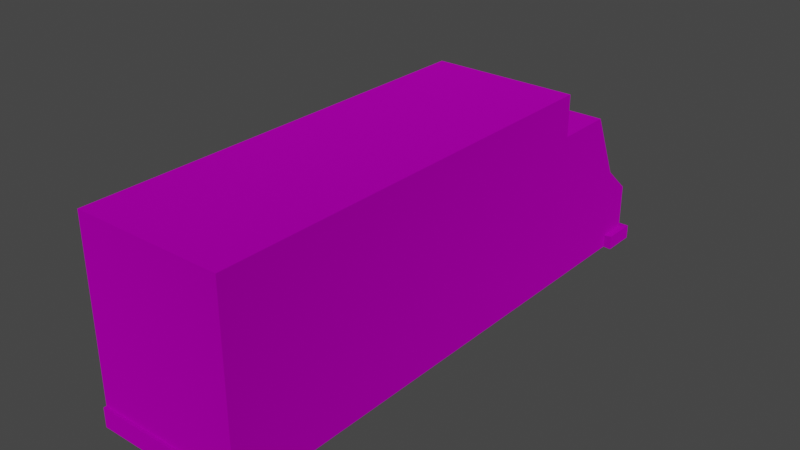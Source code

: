 # Source: truck_3.blend  (saved by Blender 4.0.36; exported with 4.5.12 LTS)
import bpy
from mathutils import Matrix  # noqa: F401  (used for matrix-valued properties, if any)

bpy.ops.wm.read_factory_settings(use_empty=True)
scene = bpy.context.scene
scene.name = 'Scene'

# ---- collections
col_collection = bpy.data.collections.new('Collection'); scene.collection.children.link(col_collection)

# ---- images (referenced by path relative to the original .blend; pixels are not part of the script)
import os
ASSET_DIR = os.environ.get("B2B_ASSET_DIR", "")  # directory of the original .blend (textures are referenced by path, not embedded)
HERE = os.path.dirname(os.path.abspath(__file__))  # packed textures are extracted next to this script under _unpacked/

def load_image(name, relpath, width, height, colorspace="sRGB"):
    """Load a texture the original file referenced (path relative to the .blend, or extracted next to this script)."""
    p = next((c for c in (os.path.join(HERE, relpath), os.path.join(ASSET_DIR, relpath)) if relpath and os.path.exists(c)), "")
    if p:
        img = bpy.data.images.load(p, check_existing=True)
        img.name = name
    else:  # same state as the original file: an image datablock whose file is absent (Cycles renders it pink)
        img = bpy.data.images.new(name, width, height)
        img.source = "FILE"
        img.filepath = "//" + (relpath or name)
    img.colorspace_settings.name = colorspace
    return img
img_palette_jpg = load_image('Palette.jpg', 'Palette.jpg', 1024, 1024, 'sRGB')
img_palette_jpg_001 = load_image('Palette.jpg.001', 'Palette.jpg', 1024, 1024, 'sRGB')

# ---- materials (node trees are filled in below, after node groups)
mat_world_ap = bpy.data.materials.new('World ap')
mat_world_ap.use_backface_culling = True
mat_world_ap.use_transparent_shadow = False
mat_world_ap.diffuse_color = (0.7087, 0.699, 0.6808, 1.0)
mat_world_ap.roughness = 1.0
mat_world_ap.specular_intensity = 0.0
mat_world_ap.metallic = 1.0
mat_world_ap_001 = bpy.data.materials.new('World ap.001')
mat_world_ap_001.use_backface_culling = True
mat_world_ap_001.use_transparent_shadow = False
mat_world_ap_001.diffuse_color = (0.7087, 0.699, 0.6808, 1.0)
mat_world_ap_001.roughness = 1.0
mat_world_ap_001.specular_intensity = 0.0
mat_world_ap_001.metallic = 1.0

# ---- material node trees
mat_world_ap.use_nodes = True; mat_world_ap.node_tree.nodes.clear()
_N = mat_world_ap.node_tree.nodes; _L = mat_world_ap.node_tree.links
n0 = _N.new('ShaderNodeBsdfPrincipled'); n0.name = 'Principled BSDF'; n0.location = (10, 300)
n0.distribution = 'GGX'
n0.subsurface_method = 'RANDOM_WALK_SKIN'
n0.inputs[1].default_value = 1.0
n0.inputs[2].default_value = 1.0
n0.inputs[3].default_value = 1.0
n0.inputs[13].default_value = 0.0
n0.inputs[27].default_value = (0.0, 0.0, 0.0, 1.0)
n0.inputs[28].default_value = 1.0
n1 = _N.new('ShaderNodeOutputMaterial'); n1.name = 'Material Output'; n1.location = (300, 300)
n2 = _N.new('ShaderNodeTexImage'); n2.name = 'Image Texture'; n2.location = (-300, 600)
n2.image = img_palette_jpg
_L.new(n0.outputs[0], n1.inputs[0])
_L.new(n2.outputs[0], n0.inputs[0])
n1.is_active_output = True
mat_world_ap_001.use_nodes = True; mat_world_ap_001.node_tree.nodes.clear()
_N = mat_world_ap_001.node_tree.nodes; _L = mat_world_ap_001.node_tree.links
n0 = _N.new('ShaderNodeBsdfPrincipled'); n0.name = 'Principled BSDF'; n0.location = (10, 300)
n0.distribution = 'GGX'
n0.subsurface_method = 'RANDOM_WALK_SKIN'
n0.inputs[1].default_value = 1.0
n0.inputs[2].default_value = 1.0
n0.inputs[3].default_value = 1.0
n0.inputs[13].default_value = 0.0
n0.inputs[27].default_value = (0.0, 0.0, 0.0, 1.0)
n0.inputs[28].default_value = 1.0
n1 = _N.new('ShaderNodeOutputMaterial'); n1.name = 'Material Output'; n1.location = (300, 300)
n2 = _N.new('ShaderNodeTexImage'); n2.name = 'Image Texture'; n2.location = (-300, 600)
n2.image = img_palette_jpg_001
_L.new(n0.outputs[0], n1.inputs[0])
_L.new(n2.outputs[0], n0.inputs[0])
n1.is_active_output = True

# ---- world
world_world = bpy.data.worlds.new('World'); scene.world = world_world
world_world.use_nodes = True; world_world.node_tree.nodes.clear()
_N = world_world.node_tree.nodes; _L = world_world.node_tree.links
n0 = _N.new('ShaderNodeOutputWorld'); n0.name = 'World Output'; n0.location = (300, 300)
n1 = _N.new('ShaderNodeBackground'); n1.name = 'Background'; n1.location = (10, 300)
n1.inputs[0].default_value = (0.05088, 0.05088, 0.05088, 1.0)
_L.new(n1.outputs[0], n0.inputs[0])
n0.is_active_output = True
world_world.color = (0.05088, 0.05088, 0.05088)
world_world.use_sun_shadow = False
world_world.sun_shadow_jitter_overblur = 0.0

# ---- meshes
me_car_08_3 = bpy.data.meshes.new('Car_08.3')
me_car_08_3.from_pydata([(1.245, -5.314, 0.2181), (1.245, -5.314, 0.5442), (-0.004252, -5.314, 0.5442), (-0.004252, -5.314, 0.2181), (1.245, -5.266, 1.5), (1.245, -5.266, 2.782), (-0.004252, -5.266, 2.782), (-0.004252, -5.266, 1.5), (-1.253, -5.266, 2.782), (-1.253, -5.266, 1.5), (-1.253, -5.314, 0.5442), (-1.253, -5.314, 0.2181), (-1.253, -5.266, 0.2181), (-1.253, -5.266, 0.5442), (-1.253, -0.1846, 0.5442), (-1.253, -0.1846, 0.2181), (-1.253, -0.1846, 2.782), (-1.253, -0.1846, 1.5), (-1.253, 1.959, 2.782), (-1.253, 1.959, 1.5), (-1.253, 1.959, 0.5442), (-1.383, 4.059, 0.2064), (-1.383, 4.059, 0.4454), (-0.004251, 4.059, 0.4454), (-0.004251, 4.059, 0.2064), (-0.004251, 3.967, 1.069), (-0.6287, 3.967, 1.069), (-0.004251, 3.967, 1.202), (-1.253, 3.967, 1.069), (-1.253, 3.967, 1.202), (1.245, 3.967, 1.069), (0.6202, 3.967, 1.069), (1.245, 3.967, 1.202), (1.375, 4.059, 0.4454), (1.375, 4.059, 0.2064), (1.245, 1.959, 2.782), (1.245, 1.959, 3.134), (1.245, -0.1846, 3.134), (1.245, -0.1846, 2.782), (1.245, 1.959, 3.487), (1.245, -0.1846, 3.487), (1.245, -5.266, 3.487), (1.245, -5.266, 3.134), (-0.004252, -0.1846, 3.487), (-0.004252, -5.266, 3.487), (-0.004251, 1.959, 3.487), (-1.253, 1.959, 3.487), (-1.253, -0.1846, 3.487), (-1.253, -5.266, 3.487), (1.245, 1.959, 0.2181), (1.245, -0.1846, 0.2181), (-0.004252, -0.1846, 0.2181), (-0.004251, 1.959, 0.2181), (1.245, -5.266, 0.2181), (-0.004252, -2.329, 0.2181), (-1.253, 1.959, 0.2181), (-0.004252, -5.266, 3.134), (-1.253, -5.266, 3.134), (-1.253, -0.1846, 3.134), (-1.253, 1.959, 3.134), (-0.004251, 1.959, 3.134), (-0.004251, 1.959, 2.782), (1.245, -0.1846, 1.5), (1.245, -5.266, 0.5442), (1.245, -0.1846, 0.5442), (1.245, 1.959, 0.5442), (1.245, 1.959, 1.5), (-1.253, 2.462, 0.2181), (-0.004251, 2.462, 0.2181), (-1.253, 2.966, 0.2181), (-0.004251, 2.966, 0.2181), (1.245, 2.966, 0.2181), (1.245, 2.462, 0.2181), (1.245, 2.462, 0.5442), (1.245, 2.462, 1.5), (1.245, 2.966, 0.5442), (1.245, 2.485, 1.558), (1.245, 2.943, 1.558), (1.245, 2.943, 2.723), (1.245, 2.485, 2.723), (1.245, 2.028, 1.558), (1.245, 2.028, 2.723), (1.176, 2.979, 2.751), (1.176, 3.452, 1.685), (-0.004251, 3.452, 1.685), (-0.004251, 2.979, 2.751), (1.245, 3.466, 1.654), (-0.004251, 3.466, 1.654), (-1.253, 3.466, 1.654), (-1.184, 3.452, 1.685), (-1.184, 2.979, 2.751), (-1.253, 2.93, 2.693), (-1.253, 3.361, 1.722), (-1.253, 2.93, 1.589), (-1.253, 3.466, 1.099), (-1.253, 3.967, 0.7517), (-1.253, 3.967, 0.4345), (-1.253, 3.466, 0.4421), (-1.253, 3.466, 0.2181), (-1.253, 2.966, 0.5442), (-0.004251, 3.466, 0.2181), (-1.253, 3.967, 0.2181), (-0.004251, 3.967, 0.2181), (1.245, 3.967, 0.2181), (1.245, 3.466, 0.2181), (1.245, 3.466, 0.4421), (1.245, 3.466, 1.099), (1.245, 2.966, 1.5), (1.375, 3.474, 0.2064), (1.375, 3.474, 0.4537), (-1.253, 2.966, 2.782), (-1.253, 2.462, 2.782), (-0.004251, 2.462, 2.782), (-0.004251, 2.966, 2.782), (1.245, 2.462, 2.782), (1.245, 2.966, 2.782), (-1.253, 2.462, 0.5442), (-1.253, 2.462, 1.5), (-1.253, 2.966, 1.5), (-1.253, 2.497, 1.589), (-1.253, 2.064, 1.589), (-1.253, 2.064, 2.693), (-1.253, 2.497, 2.693), (1.245, 3.397, 1.698), (-0.004252, -5.266, 0.5442), (-0.6287, 3.967, 0.7517), (-0.6287, 3.967, 0.4345), (-1.211, 3.967, 0.7733), (-1.211, 3.967, 1.047), (-0.6712, 3.967, 1.047), (-0.6712, 3.967, 0.7733), (-0.5544, 3.967, 0.7706), (-0.5544, 3.967, 1.05), (-0.004251, 3.967, 1.05), (-0.004251, 3.967, 0.7706), (-0.004251, 3.967, 0.7517), (-0.004251, 3.967, 0.4345), (0.6202, 3.967, 0.7517), (0.6202, 3.967, 0.4345), (0.5459, 3.967, 1.05), (0.5459, 3.967, 0.7706), (0.6717, 3.967, 0.7779), (0.6717, 3.967, 1.043), (1.193, 3.967, 1.043), (1.193, 3.967, 0.7779), (1.245, 3.967, 0.7517), (1.245, 3.967, 0.4345), (-1.383, 3.474, 0.2064), (-1.383, 3.474, 0.4537)], [], [(0, 1, 2, 3), (4, 5, 6, 7), (7, 6, 8, 9), (3, 2, 10, 11), (12, 13, 14, 15), (9, 8, 16, 17), (17, 16, 18, 19), (14, 17, 19, 20), (21, 22, 23, 24), (25, 26, 27), (26, 28, 29), (26, 29, 27), (30, 31, 32), (31, 25, 27), (31, 27, 32), (24, 23, 33, 34), (35, 36, 37, 38), (36, 39, 40, 37), (37, 40, 41, 42), (38, 37, 42, 5), (41, 40, 43, 44), (40, 39, 45, 43), (43, 45, 46, 47), (44, 43, 47, 48), (49, 50, 51, 52), (50, 53, 54, 51), (51, 54, 12, 15), (52, 51, 15, 55), (5, 42, 56, 6), (42, 41, 44, 56), (56, 44, 48, 57), (6, 56, 57, 8), (8, 57, 58, 16), (57, 48, 47, 58), (58, 47, 46, 59), (16, 58, 59, 18), (18, 59, 60, 61), (59, 46, 45, 60), (60, 45, 39, 36), (61, 60, 36, 35), (5, 4, 62, 38), (4, 63, 64, 62), (64, 50, 49, 65), (38, 62, 66, 35), (55, 67, 68, 52), (67, 69, 70, 68), (68, 70, 71, 72), (52, 68, 72, 49), (73, 74, 66, 65), (72, 71, 75, 73), (76, 77, 78, 79), (80, 76, 79, 81), (82, 83, 84, 85), (86, 32, 27, 87), (87, 27, 29, 88), (85, 84, 89, 90), (91, 92, 93), (88, 29, 28, 94), (28, 95, 94), (95, 96, 97), (95, 97, 94), (97, 98, 69, 99), (69, 98, 100, 70), (98, 101, 102, 100), (100, 102, 103, 104), (70, 100, 104, 71), (105, 106, 107, 75), (108, 34, 33, 109), (106, 30, 32, 86), (107, 106, 86), (110, 111, 112, 113), (111, 18, 61, 112), (112, 61, 35, 114), (113, 112, 114, 115), (116, 117, 118, 99), (67, 55, 20, 116), (119, 120, 121, 122), (93, 119, 122, 91), (123, 78, 77), (88, 94, 118), (118, 93, 92, 88), (88, 92, 91, 110), (111, 122, 121, 18), (18, 121, 120, 19), (19, 120, 119, 117), (110, 91, 122, 111), (117, 119, 93, 118), (115, 82, 85, 113), (87, 84, 83, 86), (86, 83, 82, 115), (113, 85, 90, 110), (110, 90, 89, 88), (88, 89, 84, 87), (114, 79, 78, 115), (107, 77, 76, 74), (66, 80, 81, 35), (35, 81, 79, 114), (74, 76, 80, 66), (86, 123, 77, 107), (115, 78, 123, 86), (63, 4, 7, 124), (124, 7, 9, 13), (13, 9, 17, 14), (20, 55, 15, 14), (96, 95, 125, 126), (127, 128, 129, 130), (131, 132, 133, 134), (126, 125, 135, 136), (136, 135, 137, 138), (134, 133, 139, 140), (141, 142, 143, 144), (138, 137, 145, 146), (63, 53, 50, 64), (65, 66, 62, 64), (65, 49, 72, 73), (75, 107, 74, 73), (22, 21, 147, 148), (99, 118, 94, 97), (75, 71, 104, 105), (146, 145, 105), (145, 30, 106), (145, 106, 105), (99, 69, 67, 116), (20, 19, 117, 116), (101, 21, 24, 102), (96, 126, 22), (126, 136, 23), (126, 23, 22), (102, 24, 34, 103), (136, 138, 23), (138, 146, 33), (138, 33, 23), (104, 108, 109, 105), (105, 109, 33, 146), (103, 34, 108, 104), (96, 22, 148, 97), (97, 148, 147, 98), (98, 147, 21, 101), (53, 0, 3, 54), (124, 2, 1, 63), (63, 1, 0, 53), (54, 3, 11, 12), (12, 11, 10, 13), (13, 10, 2, 124), (95, 127, 130, 125), (125, 130, 129, 26), (26, 129, 128, 28), (28, 128, 127, 95), (137, 141, 144, 145), (145, 144, 143, 30), (30, 143, 142, 31), (31, 142, 141, 137), (125, 131, 134, 135), (25, 133, 132, 26), (26, 132, 131, 125), (135, 134, 140, 137), (137, 140, 139, 31), (31, 139, 133, 25)])
me_car_08_3.polygons.foreach_set('material_index', [1, 1, 1, 1, 1, 1, 1, 1, 1, 1, 1, 1, 1, 1, 1, 1, 1, 1, 1, 1, 1, 1, 1, 1, 1, 1, 1, 1, 1, 1, 1, 1, 1, 1, 1, 1, 1, 1, 1, 1, 1, 1, 1, 1, 1, 1, 1, 1, 1, 1, 1, 1, 1, 1, 1, 1, 1, 1, 1, 1, 1, 1, 1, 1, 1, 1, 1, 1, 1, 1, 1, 1, 1, 1, 1, 1, 1, 1, 1, 1, 1, 1, 1, 1, 1, 1, 1, 1, 1, 1, 1, 1, 1, 1, 1, 1, 1, 1, 1, 1, 1, 1, 1, 1, 1, 1, 1, 1, 1, 1, 1, 1, 1, 1, 1, 1, 1, 1, 1, 1, 1, 1, 1, 1, 1, 1, 1, 1, 1, 1, 1, 1, 1, 1, 1, 1, 1, 1, 1, 1, 1, 1, 1, 1, 1, 1, 1, 1, 1, 1, 1, 1, 1, 1, 1, 1, 1, 1])
_uv = me_car_08_3.uv_layers.new(name='UVMap')
_uv.uv.foreach_set('vector', [0.9276, -0.8181, 0.9279, -0.8181, 0.9279, -0.8191, 0.9276, -0.8191, 0.04391, -0.3618, 0.04592, -0.3618, 0.04592, -0.3637, 0.04391, -0.3637, 0.04391, -0.3637, 0.04592, -0.3637, 0.04592, -0.3656, 0.04391, -0.3656, 0.9276, -0.8191, 0.9279, -0.8191, 0.9279, -0.8202, 0.9276, -0.8202, 0.8472, -0.5595, 0.8477, -0.5595, 0.8477, -0.5627, 0.8472, -0.5627, 0.04812, -0.3659, 0.05013, -0.3659, 0.05013, -0.3691, 0.04812, -0.3691, 0.04812, -0.3691, 0.05013, -0.3691, 0.05013, -0.3723, 0.04812, -0.3723, 0.04663, -0.3691, 0.04812, -0.3691, 0.04812, -0.3723, 0.04663, -0.3723, 0.9269, -0.8202, 0.9268, -0.8202, 0.9268, -0.8191, 0.9269, -0.8191, 0.8401, -0.569, 0.8401, -0.57, 0.8393, -0.569, 0.8401, -0.57, 0.8401, -0.5709, 0.8393, -0.5709, 0.8401, -0.57, 0.8393, -0.5709, 0.8393, -0.569, 0.8401, -0.5672, 0.8401, -0.5681, 0.8393, -0.5672, 0.8401, -0.5681, 0.8401, -0.569, 0.8393, -0.569, 0.8401, -0.5681, 0.8393, -0.569, 0.8393, -0.5672, 0.9269, -0.8191, 0.9268, -0.8191, 0.9268, -0.8181, 0.9269, -0.8181, 0.04181, -0.3724, 0.04125, -0.3724, 0.04125, -0.3692, 0.04181, -0.3692, 0.04125, -0.3723, 0.0407, -0.3723, 0.0407, -0.3691, 0.04125, -0.3691, 0.04125, -0.3691, 0.0407, -0.3691, 0.0407, -0.3659, 0.04125, -0.3659, 0.0418, -0.3691, 0.04125, -0.3691, 0.04125, -0.3659, 0.0418, -0.3659, 0.05123, -0.3591, 0.05123, -0.3624, 0.04928, -0.3624, 0.04928, -0.3591, 0.05123, -0.3624, 0.05123, -0.3656, 0.04928, -0.3656, 0.04928, -0.3624, 0.04928, -0.3624, 0.04928, -0.3656, 0.04732, -0.3656, 0.04732, -0.3624, 0.04928, -0.3591, 0.04928, -0.3624, 0.04732, -0.3624, 0.04732, -0.3591, 0.8365, -0.5776, 0.8365, -0.5744, 0.8384, -0.5744, 0.8384, -0.5776, 0.8365, -0.5744, 0.8365, -0.5712, 0.8384, -0.5712, 0.8384, -0.5744, 0.8384, -0.5744, 0.8384, -0.5712, 0.8404, -0.5712, 0.8404, -0.5744, 0.8384, -0.5776, 0.8384, -0.5744, 0.8404, -0.5744, 0.8404, -0.5776, 0.04592, -0.3618, 0.04647, -0.3618, 0.04647, -0.3637, 0.04592, -0.3637, 0.04647, -0.3618, 0.04702, -0.3618, 0.04702, -0.3637, 0.04647, -0.3637, 0.04647, -0.3637, 0.04702, -0.3637, 0.04702, -0.3656, 0.04647, -0.3656, 0.04592, -0.3637, 0.04647, -0.3637, 0.04647, -0.3656, 0.04592, -0.3656, 0.05013, -0.3659, 0.05068, -0.3659, 0.05068, -0.3691, 0.05013, -0.3691, 0.05068, -0.3659, 0.05123, -0.3659, 0.05123, -0.3691, 0.05068, -0.3691, 0.05068, -0.3691, 0.05123, -0.3691, 0.05123, -0.3723, 0.05068, -0.3723, 0.05013, -0.3691, 0.05068, -0.3691, 0.05068, -0.3723, 0.05013, -0.3723, 0.03619, -0.3754, 0.03564, -0.3754, 0.03564, -0.3736, 0.03619, -0.3736, 0.03564, -0.3754, 0.03509, -0.3754, 0.03509, -0.3736, 0.03564, -0.3736, 0.03563, -0.3734, 0.03508, -0.3734, 0.03508, -0.3716, 0.03563, -0.3716, 0.03619, -0.3736, 0.03564, -0.3736, 0.03564, -0.3717, 0.03619, -0.3717, 0.04181, -0.366, 0.04381, -0.366, 0.04381, -0.3692, 0.04181, -0.3692, 0.04381, -0.366, 0.04531, -0.366, 0.04531, -0.3692, 0.04381, -0.3692, 0.8464, -0.5627, 0.8469, -0.5627, 0.8469, -0.5659, 0.8464, -0.5659, 0.04181, -0.3692, 0.04381, -0.3692, 0.04381, -0.3724, 0.04181, -0.3724, 0.8404, -0.5776, 0.8404, -0.5784, 0.8384, -0.5784, 0.8384, -0.5776, 0.8404, -0.5784, 0.8404, -0.5791, 0.8384, -0.5791, 0.8384, -0.5784, 0.8384, -0.5784, 0.8384, -0.5791, 0.8365, -0.5791, 0.8365, -0.5784, 0.8384, -0.5776, 0.8384, -0.5784, 0.8365, -0.5784, 0.8365, -0.5776, 0.8453, -0.5784, 0.8438, -0.5784, 0.8438, -0.5776, 0.8453, -0.5776, 0.8565, -0.5891, 0.8565, -0.5898, 0.856, -0.5898, 0.856, -0.5891, 0.8235, -0.8901, 0.8235, -0.8879, 0.8294, -0.8879, 0.8294, -0.8901, 0.8235, -0.8923, 0.8235, -0.8901, 0.8294, -0.8901, 0.8294, -0.8923, 0.8448, -0.9226, 0.8406, -0.9226, 0.8406, -0.9172, 0.8448, -0.9172, 0.8379, -0.5672, 0.8393, -0.5672, 0.8393, -0.569, 0.8379, -0.569, 0.8379, -0.569, 0.8393, -0.569, 0.8393, -0.5709, 0.8379, -0.5709, 0.8448, -0.9172, 0.8406, -0.9172, 0.8406, -0.9117, 0.8448, -0.9117, 0.8052, -0.8879, 0.8089, -0.8857, 0.811, -0.8879, 0.8489, -0.5799, 0.8476, -0.5806, 0.8469, -0.5806, 0.8475, -0.5799, 0.8469, -0.5806, 0.8466, -0.5806, 0.8475, -0.5799, 0.8466, -0.5806, 0.8463, -0.5806, 0.8465, -0.5799, 0.8466, -0.5806, 0.8465, -0.5799, 0.8475, -0.5799, 0.8475, -0.5682, 0.8472, -0.5682, 0.8472, -0.5674, 0.8477, -0.5674, 0.8404, -0.5791, 0.8404, -0.5799, 0.8384, -0.5799, 0.8384, -0.5791, 0.8404, -0.5799, 0.8404, -0.5806, 0.8384, -0.5806, 0.8384, -0.5799, 0.8384, -0.5799, 0.8384, -0.5806, 0.8365, -0.5806, 0.8365, -0.5799, 0.8384, -0.5791, 0.8384, -0.5799, 0.8365, -0.5799, 0.8365, -0.5791, 0.8455, -0.5799, 0.8444, -0.5799, 0.8438, -0.5791, 0.8453, -0.5791, 0.9298, -0.8254, 0.9298, -0.8259, 0.9297, -0.8259, 0.9296, -0.8254, 0.8444, -0.5799, 0.8451, -0.5806, 0.8443, -0.5806, 0.8431, -0.5799, 0.8438, -0.5791, 0.8444, -0.5799, 0.8431, -0.5799, 0.8431, -0.5669, 0.8431, -0.5661, 0.8451, -0.5661, 0.8451, -0.5669, 0.8431, -0.5661, 0.8431, -0.5654, 0.8451, -0.5654, 0.8451, -0.5661, 0.8451, -0.5661, 0.8451, -0.5654, 0.847, -0.5654, 0.847, -0.5661, 0.8451, -0.5669, 0.8451, -0.5661, 0.847, -0.5661, 0.847, -0.5669, 0.8466, -0.5784, 0.8481, -0.5784, 0.8481, -0.5791, 0.8466, -0.5791, 0.8472, -0.5666, 0.8472, -0.5659, 0.8477, -0.5659, 0.8477, -0.5666, 0.811, -0.8901, 0.811, -0.8923, 0.8052, -0.8923, 0.8052, -0.8901, 0.811, -0.8879, 0.811, -0.8901, 0.8052, -0.8901, 0.8052, -0.8879, 0.8257, -0.8857, 0.8294, -0.8879, 0.8235, -0.8879, 0.8489, -0.5799, 0.8475, -0.5799, 0.8481, -0.5791, 0.8481, -0.5791, 0.8481, -0.5791, 0.8489, -0.5799, 0.8489, -0.5799, 0.8489, -0.5799, 0.8489, -0.5799, 0.8501, -0.5791, 0.8501, -0.5791, 0.8501, -0.5784, 0.8501, -0.5784, 0.8501, -0.5776, 0.8501, -0.5776, 0.8501, -0.5776, 0.8501, -0.5776, 0.8481, -0.5776, 0.8481, -0.5776, 0.8481, -0.5776, 0.8481, -0.5776, 0.8481, -0.5784, 0.8481, -0.5784, 0.8501, -0.5791, 0.8501, -0.5791, 0.8501, -0.5784, 0.8501, -0.5784, 0.8481, -0.5784, 0.8481, -0.5784, 0.8481, -0.5791, 0.8481, -0.5791, 0.8365, -0.5672, 0.8365, -0.5672, 0.8365, -0.569, 0.8365, -0.569, 0.7197, -0.1916, 0.7197, -0.1916, 0.7197, -0.22, 0.7197, -0.22, 0.8379, -0.5672, 0.8379, -0.5672, 0.8365, -0.5672, 0.8365, -0.5672, 0.8365, -0.569, 0.8365, -0.569, 0.8365, -0.5709, 0.8365, -0.5709, 0.8365, -0.5709, 0.8365, -0.5709, 0.8379, -0.5709, 0.8379, -0.5709, 0.8379, -0.5709, 0.8379, -0.5709, 0.8379, -0.569, 0.8379, -0.569, 0.8418, -0.5784, 0.8418, -0.5784, 0.8418, -0.5791, 0.8418, -0.5791, 0.8438, -0.5791, 0.8438, -0.5791, 0.8438, -0.5784, 0.8438, -0.5784, 0.8438, -0.5776, 0.8438, -0.5776, 0.8418, -0.5776, 0.8418, -0.5776, 0.8418, -0.5776, 0.8418, -0.5776, 0.8418, -0.5784, 0.8418, -0.5784, 0.8438, -0.5784, 0.8438, -0.5784, 0.8438, -0.5776, 0.8438, -0.5776, 0.8431, -0.5799, 0.8431, -0.5799, 0.8438, -0.5791, 0.8438, -0.5791, 0.8418, -0.5791, 0.8418, -0.5791, 0.8431, -0.5799, 0.8431, -0.5799, 0.04241, -0.3618, 0.04391, -0.3618, 0.04391, -0.3637, 0.04241, -0.3637, 0.04241, -0.3637, 0.04391, -0.3637, 0.04391, -0.3656, 0.04241, -0.3656, 0.04663, -0.3659, 0.04812, -0.3659, 0.04812, -0.3691, 0.04663, -0.3691, 0.8477, -0.5659, 0.8472, -0.5659, 0.8472, -0.5627, 0.8477, -0.5627, 0.8406, -0.5709, 0.8403, -0.5709, 0.8403, -0.57, 0.8406, -0.57, 0.779, -0.04878, 0.7787, -0.04878, 0.7787, -0.04784, 0.779, -0.04784, 0.747, -0.5438, 0.7467, -0.5438, 0.7467, -0.5429, 0.747, -0.5429, 0.8406, -0.57, 0.8403, -0.57, 0.8403, -0.569, 0.8406, -0.569, 0.8406, -0.569, 0.8403, -0.569, 0.8403, -0.5681, 0.8406, -0.5681, 0.747, -0.5429, 0.7467, -0.5429, 0.7467, -0.542, 0.747, -0.542, 0.779, -0.04597, 0.7787, -0.04597, 0.7787, -0.04503, 0.779, -0.04503, 0.8406, -0.5681, 0.8403, -0.5681, 0.8403, -0.5672, 0.8406, -0.5672, 0.8464, -0.5595, 0.8469, -0.5595, 0.8469, -0.5627, 0.8464, -0.5627, 0.04531, -0.3724, 0.04381, -0.3724, 0.04381, -0.3692, 0.04531, -0.3692, 0.8464, -0.5659, 0.8469, -0.5659, 0.8469, -0.5666, 0.8464, -0.5666, 0.8453, -0.5791, 0.8438, -0.5791, 0.8438, -0.5784, 0.8453, -0.5784, 0.9301, -0.8259, 0.93, -0.8259, 0.93, -0.8254, 0.9302, -0.8254, 0.8466, -0.5791, 0.8481, -0.5791, 0.8475, -0.5799, 0.8465, -0.5799, 0.8464, -0.5674, 0.8469, -0.5674, 0.8469, -0.5682, 0.8465, -0.5682, 0.8456, -0.5806, 0.8453, -0.5806, 0.8455, -0.5799, 0.8453, -0.5806, 0.8451, -0.5806, 0.8444, -0.5799, 0.8453, -0.5806, 0.8444, -0.5799, 0.8455, -0.5799, 0.8466, -0.5791, 0.8461, -0.5791, 0.8461, -0.5784, 0.8466, -0.5784, 0.8466, -0.5776, 0.8481, -0.5776, 0.8481, -0.5784, 0.8466, -0.5784, 0.9402, -0.825, 0.9402, -0.825, 0.9402, -0.8284, 0.9402, -0.8284, 0.9405, -0.825, 0.9405, -0.8267, 0.9405, -0.825, 0.9405, -0.8267, 0.9405, -0.8284, 0.9405, -0.8284, 0.9268, -0.8197, 0.9268, -0.8191, 0.9268, -0.8202, 0.9402, -0.8284, 0.9402, -0.8284, 0.9402, -0.8317, 0.9402, -0.8317, 0.9405, -0.8284, 0.9405, -0.8301, 0.9405, -0.8284, 0.9405, -0.8301, 0.9405, -0.8317, 0.9405, -0.8317, 0.9268, -0.8186, 0.9268, -0.8181, 0.9268, -0.8191, 0.8458, -0.5799, 0.8458, -0.5799, 0.8455, -0.5799, 0.8455, -0.5799, 0.9285, -0.8249, 0.9285, -0.8249, 0.9277, -0.8213, 0.9277, -0.8213, 0.9268, -0.8213, 0.9268, -0.8213, 0.9268, -0.8249, 0.9268, -0.8249, 0.9245, -0.8213, 0.9245, -0.8213, 0.9237, -0.8249, 0.9237, -0.8249, 0.9302, -0.8254, 0.9302, -0.8254, 0.93, -0.8254, 0.93, -0.8254, 0.9254, -0.8249, 0.9254, -0.8249, 0.9254, -0.8213, 0.9254, -0.8213, 0.9381, -0.8317, 0.9381, -0.8317, 0.9381, -0.8284, 0.9381, -0.8284, 0.9372, -0.8284, 0.9372, -0.8284, 0.9372, -0.8317, 0.9372, -0.8317, 0.9372, -0.8317, 0.9372, -0.8317, 0.9381, -0.8317, 0.9381, -0.8317, 0.9381, -0.8284, 0.9381, -0.8284, 0.9381, -0.825, 0.9381, -0.825, 0.9381, -0.825, 0.9381, -0.825, 0.9372, -0.825, 0.9372, -0.825, 0.9372, -0.825, 0.9372, -0.825, 0.9372, -0.8284, 0.9372, -0.8284, 0.8651, -0.5791, 0.8651, -0.5791, 0.8651, -0.582, 0.8651, -0.582, 0.8403, -0.57, 0.8403, -0.57, 0.8401, -0.57, 0.8401, -0.57, 0.8659, -0.582, 0.8659, -0.582, 0.8659, -0.5791, 0.8659, -0.5791, 0.8659, -0.5791, 0.8659, -0.5791, 0.8652, -0.5791, 0.8652, -0.5791, 0.8651, -0.5879, 0.8651, -0.5879, 0.8651, -0.5908, 0.8651, -0.5908, 0.8652, -0.5894, 0.8652, -0.5894, 0.8659, -0.5894, 0.8659, -0.5894, 0.8659, -0.5908, 0.8659, -0.5908, 0.8659, -0.5879, 0.8659, -0.5879, 0.8401, -0.5681, 0.8401, -0.5681, 0.8403, -0.5681, 0.8403, -0.5681, 0.8651, -0.582, 0.8651, -0.582, 0.8651, -0.585, 0.8651, -0.585, 0.8659, -0.585, 0.8659, -0.585, 0.8659, -0.582, 0.8659, -0.582, 0.8401, -0.57, 0.8401, -0.57, 0.8403, -0.57, 0.8403, -0.57, 0.8651, -0.585, 0.8651, -0.585, 0.8651, -0.5879, 0.8651, -0.5879, 0.8403, -0.5681, 0.8403, -0.5681, 0.8401, -0.5681, 0.8401, -0.5681, 0.8659, -0.5879, 0.8659, -0.5879, 0.8659, -0.585, 0.8659, -0.585])
me_car_08_3.materials.append(mat_world_ap)
me_car_08_3.materials.append(mat_world_ap_001)
me_car_08_3.update()
me_cube = bpy.data.meshes.new('Cube')
me_cube.from_pydata([(-1.0, -1.0, -1.0), (-1.0, -1.0, 1.0), (-1.0, 1.0, -1.0), (-1.0, 1.0, 1.0), (1.0, -1.0, -1.0), (1.0, -1.0, 1.0), (1.0, 1.0, -1.0), (1.0, 1.0, 1.0)], [], [(0, 1, 3, 2), (2, 3, 7, 6), (6, 7, 5, 4), (4, 5, 1, 0), (2, 6, 4, 0), (7, 3, 1, 5)])
_uv = me_cube.uv_layers.new(name='UVMap')
_uv.uv.foreach_set('vector', [0.375, 0.0, 0.625, 0.0, 0.625, 0.25, 0.375, 0.25, 0.375, 0.25, 0.625, 0.25, 0.625, 0.5, 0.375, 0.5, 0.375, 0.5, 0.625, 0.5, 0.625, 0.75, 0.375, 0.75, 0.375, 0.75, 0.625, 0.75, 0.625, 1.0, 0.375, 1.0, 0.125, 0.5, 0.375, 0.5, 0.375, 0.75, 0.125, 0.75, 0.625, 0.5, 0.875, 0.5, 0.875, 0.75, 0.625, 0.75])
me_cube.update()
me_cube_001 = bpy.data.meshes.new('Cube.001')
me_cube_001.from_pydata([(-1.0, -1.0, -1.0), (-1.0, -1.0, 1.0), (-1.0, 1.0, -1.0), (-1.0, 1.0, 1.0), (1.0, -1.0, -1.0), (1.0, -1.0, 1.0), (1.0, 1.0, -1.0), (1.0, 1.0, 1.0)], [], [(0, 1, 3, 2), (2, 3, 7, 6), (6, 7, 5, 4), (4, 5, 1, 0), (2, 6, 4, 0), (7, 3, 1, 5)])
_uv = me_cube_001.uv_layers.new(name='UVMap')
_uv.uv.foreach_set('vector', [0.375, 0.0, 0.625, 0.0, 0.625, 0.25, 0.375, 0.25, 0.375, 0.25, 0.625, 0.25, 0.625, 0.5, 0.375, 0.5, 0.375, 0.5, 0.625, 0.5, 0.625, 0.75, 0.375, 0.75, 0.375, 0.75, 0.625, 0.75, 0.625, 1.0, 0.375, 1.0, 0.125, 0.5, 0.375, 0.5, 0.375, 0.75, 0.125, 0.75, 0.625, 0.5, 0.875, 0.5, 0.875, 0.75, 0.625, 0.75])
me_cube_001.update()
me_cube_002 = bpy.data.meshes.new('Cube.002')
me_cube_002.from_pydata([(-1.0, -1.0, -1.0), (-1.0, -1.0, 1.0), (-1.0, 1.0, -1.0), (-1.0, 1.0, 1.0), (1.0, -1.0, -1.0), (1.0, -1.0, 1.0), (1.0, 1.0, -1.0), (1.0, 1.0, 1.0)], [], [(0, 1, 3, 2), (2, 3, 7, 6), (6, 7, 5, 4), (4, 5, 1, 0), (2, 6, 4, 0), (7, 3, 1, 5)])
_uv = me_cube_002.uv_layers.new(name='UVMap')
_uv.uv.foreach_set('vector', [0.375, 0.0, 0.625, 0.0, 0.625, 0.25, 0.375, 0.25, 0.375, 0.25, 0.625, 0.25, 0.625, 0.5, 0.375, 0.5, 0.375, 0.5, 0.625, 0.5, 0.625, 0.75, 0.375, 0.75, 0.375, 0.75, 0.625, 0.75, 0.625, 1.0, 0.375, 1.0, 0.125, 0.5, 0.375, 0.5, 0.375, 0.75, 0.125, 0.75, 0.625, 0.5, 0.875, 0.5, 0.875, 0.75, 0.625, 0.75])
me_cube_002.update()
me_cube_003 = bpy.data.meshes.new('Cube.003')
me_cube_003.from_pydata([(-1.0, -1.0, -1.0), (-1.0, -1.0, 1.0), (-1.0, 1.0, -1.0), (-1.0, 1.0, 1.0), (1.0, -1.0, -1.0), (1.0, -1.0, 1.0), (1.0, 1.0, -1.0), (1.0, 1.0, 1.0)], [], [(0, 1, 3, 2), (2, 3, 7, 6), (6, 7, 5, 4), (4, 5, 1, 0), (2, 6, 4, 0), (7, 3, 1, 5)])
_uv = me_cube_003.uv_layers.new(name='UVMap')
_uv.uv.foreach_set('vector', [0.375, 0.0, 0.625, 0.0, 0.625, 0.25, 0.375, 0.25, 0.375, 0.25, 0.625, 0.25, 0.625, 0.5, 0.375, 0.5, 0.375, 0.5, 0.625, 0.5, 0.625, 0.75, 0.375, 0.75, 0.375, 0.75, 0.625, 0.75, 0.625, 1.0, 0.375, 1.0, 0.125, 0.5, 0.375, 0.5, 0.375, 0.75, 0.125, 0.75, 0.625, 0.5, 0.875, 0.5, 0.875, 0.75, 0.625, 0.75])
me_cube_003.update()

# ---- objects
ob_car_08_3 = bpy.data.objects.new('Car_08.3', me_car_08_3)
ob_wheel_rr = bpy.data.objects.new('wheel_rr', None)
ob_wheel_rl = bpy.data.objects.new('wheel_rl', None)
ob_wheel_fr = bpy.data.objects.new('wheel_fr', None)
ob_wheel_fl = bpy.data.objects.new('wheel_fl', None)
ob_cube = bpy.data.objects.new('Cube', me_cube)
ob_cube_001 = bpy.data.objects.new('Cube.001', me_cube_001)
ob_cube_002 = bpy.data.objects.new('Cube.002', me_cube_002)
ob_cube_003 = bpy.data.objects.new('Cube.003', me_cube_003)

# ---- transforms, parenting, visibility, modifiers, constraints
ob_car_08_3.location = (0.0, 0.0, 0.0)
ob_wheel_rr.location = (1.24, -3.608, 0.35)
ob_wheel_rl.location = (-1.24, -3.608, 0.35)
ob_wheel_fr.location = (1.259, 2.834, 0.35)
ob_wheel_fl.location = (-1.259, 2.834, 0.35)
ob_cube.parent = ob_car_08_3
ob_cube.location = (0.0, -1.674, 1.834)
ob_cube.scale = (1.248, 3.613, 1.614)
ob_cube.hide_render = True
ob_cube.display_type = 'WIRE'
ob_cube_001.parent = ob_car_08_3
ob_cube_001.location = (0.0, 2.462, 1.487)
ob_cube_001.scale = (1.239, 0.5245, 1.286)
ob_cube_001.hide_render = True
ob_cube_001.display_type = 'WIRE'
ob_cube_002.parent = ob_car_08_3
ob_cube_002.location = (0.0, 3.476, 0.6995)
ob_cube_002.scale = (1.239, 0.5245, 0.5083)
ob_cube_002.hide_render = True
ob_cube_002.display_type = 'WIRE'
ob_cube_003.parent = ob_car_08_3
ob_cube_003.location = (0.0, 2.808, 1.551)
ob_cube_003.rotation_euler = (0.5726, -0.0, 0.0)
ob_cube_003.scale = (1.239, 0.8076, 0.9283)
ob_cube_003.hide_render = True
ob_cube_003.display_type = 'WIRE'

# ---- collection membership
col_collection.objects.link(ob_car_08_3)
col_collection.objects.link(ob_wheel_rr)
col_collection.objects.link(ob_wheel_rl)
col_collection.objects.link(ob_wheel_fr)
col_collection.objects.link(ob_wheel_fl)
col_collection.objects.link(ob_cube)
col_collection.objects.link(ob_cube_001)
col_collection.objects.link(ob_cube_002)
col_collection.objects.link(ob_cube_003)

# ---- scene / render settings (as saved in the file)
scene.frame_start = 1; scene.frame_end = 250; scene.frame_set(1)
scene.render.engine = 'BLENDER_EEVEE_NEXT'
scene.cycles.use_denoising = False
scene.cycles.samples = 128
scene.cycles.sampling_pattern = 'TABULATED_SOBOL'
scene.cycles.use_adaptive_sampling = False
scene.cycles.use_light_tree = False
scene.view_settings.view_transform = 'Filmic'
bpy.context.view_layer.update()

# ---- added for rendering (the .blend has no active camera and no usable light): camera, sun
cam_auto = bpy.data.cameras.new('AutoCamera')
cam_auto.lens = 50.0
cam_auto.sensor_width = 36.0
cam_auto.clip_end = 1000.0
ob_auto_camera = bpy.data.objects.new('AutoCamera', cam_auto)
scene.collection.objects.link(ob_auto_camera)
ob_auto_camera.location = (9.53051, -12.0692, 9.47427)
ob_auto_camera.rotation_euler = (1.09748, -7.21219e-08, 0.694738)
scene.camera = ob_auto_camera
light_auto_sun = bpy.data.lights.new('AutoSun', 'SUN')
light_auto_sun.energy = 3.0
light_auto_sun.angle = 0.0523599
ob_auto_sun = bpy.data.objects.new('AutoSun', light_auto_sun)
scene.collection.objects.link(ob_auto_sun)
ob_auto_sun.rotation_euler = (0.872665, 0.174533, 0.523599)
bpy.context.view_layer.update()
